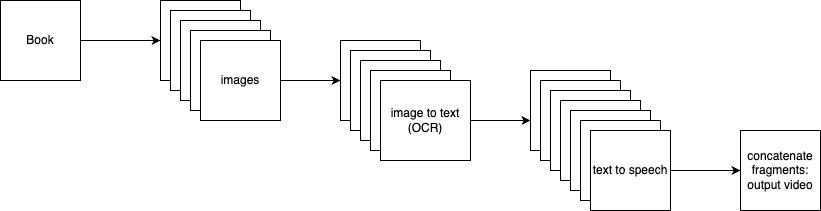

The diagram above was exported from draw.io. Its source (the exported page's mxGraphModel, read from the mxfile embedded in the PNG):
<mxGraphModel dx="620" dy="508" grid="1" gridSize="10" guides="1" tooltips="1" connect="1" arrows="1" fold="1" page="1" pageScale="1" pageWidth="827" pageHeight="1169" math="0" shadow="0">
  <root>
    <mxCell id="0" />
    <mxCell id="1" parent="0" />
    <mxCell id="2" value="images" style="whiteSpace=wrap;html=1;aspect=fixed;" parent="1" vertex="1">
      <mxGeometry x="280" y="110" width="80" height="80" as="geometry" />
    </mxCell>
    <mxCell id="8" style="edgeStyle=none;html=1;exitX=1;exitY=0.5;exitDx=0;exitDy=0;entryX=0;entryY=0.5;entryDx=0;entryDy=0;" parent="1" source="3" target="2" edge="1">
      <mxGeometry relative="1" as="geometry" />
    </mxCell>
    <mxCell id="3" value="Book" style="whiteSpace=wrap;html=1;aspect=fixed;" parent="1" vertex="1">
      <mxGeometry x="120" y="110" width="80" height="80" as="geometry" />
    </mxCell>
    <mxCell id="4" value="images" style="whiteSpace=wrap;html=1;aspect=fixed;" parent="1" vertex="1">
      <mxGeometry x="290" y="120" width="80" height="80" as="geometry" />
    </mxCell>
    <mxCell id="5" value="images" style="whiteSpace=wrap;html=1;aspect=fixed;" parent="1" vertex="1">
      <mxGeometry x="300" y="130" width="80" height="80" as="geometry" />
    </mxCell>
    <mxCell id="6" value="images" style="whiteSpace=wrap;html=1;aspect=fixed;" parent="1" vertex="1">
      <mxGeometry x="310" y="140" width="80" height="80" as="geometry" />
    </mxCell>
    <mxCell id="10" style="edgeStyle=none;html=1;exitX=1;exitY=0.5;exitDx=0;exitDy=0;entryX=0;entryY=0.5;entryDx=0;entryDy=0;" parent="1" source="7" target="31" edge="1">
      <mxGeometry relative="1" as="geometry" />
    </mxCell>
    <mxCell id="7" value="images" style="whiteSpace=wrap;html=1;aspect=fixed;" parent="1" vertex="1">
      <mxGeometry x="320" y="150" width="80" height="80" as="geometry" />
    </mxCell>
    <mxCell id="12" style="edgeStyle=none;html=1;exitX=1;exitY=0.5;exitDx=0;exitDy=0;entryX=0;entryY=0.5;entryDx=0;entryDy=0;" parent="1" source="9" edge="1">
      <mxGeometry relative="1" as="geometry">
        <mxPoint x="650" y="230" as="targetPoint" />
      </mxGeometry>
    </mxCell>
    <mxCell id="18" style="edgeStyle=none;html=1;exitX=1;exitY=0.5;exitDx=0;exitDy=0;" parent="1" source="17" target="19" edge="1">
      <mxGeometry relative="1" as="geometry">
        <mxPoint x="850" y="280" as="targetPoint" />
      </mxGeometry>
    </mxCell>
    <mxCell id="19" value="concatenate fragments:&lt;br&gt;output video" style="whiteSpace=wrap;html=1;aspect=fixed;" parent="1" vertex="1">
      <mxGeometry x="860" y="240" width="80" height="80" as="geometry" />
    </mxCell>
    <mxCell id="20" value="" style="whiteSpace=wrap;html=1;aspect=fixed;" vertex="1" parent="1">
      <mxGeometry x="650" y="180" width="80" height="80" as="geometry" />
    </mxCell>
    <mxCell id="26" value="" style="whiteSpace=wrap;html=1;aspect=fixed;" vertex="1" parent="1">
      <mxGeometry x="660" y="190" width="80" height="80" as="geometry" />
    </mxCell>
    <mxCell id="27" value="" style="whiteSpace=wrap;html=1;aspect=fixed;" vertex="1" parent="1">
      <mxGeometry x="670" y="200" width="80" height="80" as="geometry" />
    </mxCell>
    <mxCell id="28" value="" style="whiteSpace=wrap;html=1;aspect=fixed;" vertex="1" parent="1">
      <mxGeometry x="680" y="210" width="80" height="80" as="geometry" />
    </mxCell>
    <mxCell id="29" value="" style="whiteSpace=wrap;html=1;aspect=fixed;" vertex="1" parent="1">
      <mxGeometry x="690" y="220" width="80" height="80" as="geometry" />
    </mxCell>
    <mxCell id="30" value="" style="whiteSpace=wrap;html=1;aspect=fixed;" vertex="1" parent="1">
      <mxGeometry x="700" y="230" width="80" height="80" as="geometry" />
    </mxCell>
    <mxCell id="17" value="text to speech" style="whiteSpace=wrap;html=1;aspect=fixed;" parent="1" vertex="1">
      <mxGeometry x="710" y="240" width="80" height="80" as="geometry" />
    </mxCell>
    <mxCell id="31" value="" style="whiteSpace=wrap;html=1;aspect=fixed;" vertex="1" parent="1">
      <mxGeometry x="460" y="150" width="80" height="80" as="geometry" />
    </mxCell>
    <mxCell id="32" value="" style="whiteSpace=wrap;html=1;aspect=fixed;" vertex="1" parent="1">
      <mxGeometry x="470" y="160" width="80" height="80" as="geometry" />
    </mxCell>
    <mxCell id="33" value="" style="whiteSpace=wrap;html=1;aspect=fixed;" vertex="1" parent="1">
      <mxGeometry x="480" y="170" width="80" height="80" as="geometry" />
    </mxCell>
    <mxCell id="34" value="" style="whiteSpace=wrap;html=1;aspect=fixed;" vertex="1" parent="1">
      <mxGeometry x="490" y="180" width="80" height="80" as="geometry" />
    </mxCell>
    <mxCell id="9" value="image to text&lt;br&gt;(OCR)" style="rounded=0;whiteSpace=wrap;html=1;" parent="1" vertex="1">
      <mxGeometry x="500" y="190" width="90" height="80" as="geometry" />
    </mxCell>
  </root>
</mxGraphModel>